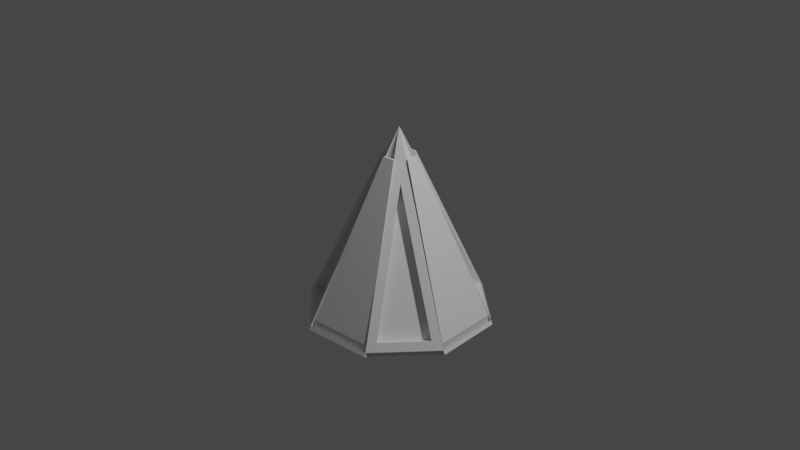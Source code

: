 # Source: transformin_bullet.blend  (saved by Blender 2.92.15; exported with 4.5.12 LTS)
import bpy
from mathutils import Matrix  # noqa: F401  (used for matrix-valued properties, if any)

bpy.ops.wm.read_factory_settings(use_empty=True)
scene = bpy.context.scene
scene.name = 'Scene'

# ---- collections
col_collection = bpy.data.collections.new('Collection'); scene.collection.children.link(col_collection)

# ---- world
world_world = bpy.data.worlds.new('World'); scene.world = world_world
world_world.use_nodes = True; world_world.node_tree.nodes.clear()
_N = world_world.node_tree.nodes; _L = world_world.node_tree.links
n0 = _N.new('ShaderNodeOutputWorld'); n0.name = 'World Output'; n0.location = (300, 300)
n1 = _N.new('ShaderNodeBackground'); n1.name = 'Background'; n1.location = (10, 300)
n1.inputs[0].default_value = (0.05088, 0.05088, 0.05088, 1.0)
_L.new(n1.outputs[0], n0.inputs[0])
n0.is_active_output = True
world_world.color = (0.05088, 0.05088, 0.05088)
world_world.use_sun_shadow = False
world_world.sun_shadow_jitter_overblur = 0.0

# ---- cameras
cam_camera = bpy.data.cameras.new('Camera')
cam_camera.clip_end = 100.0
cam_camera.ortho_scale = 7.314

# ---- lights
light_light = bpy.data.lights.new('Light', 'POINT')
light_light.transmission_factor = 0.0
light_light.energy = 1000.0
light_light.shadow_soft_size = 0.1
light_light.shadow_maximum_resolution = 0.006
light_light.use_absolute_resolution = True

# ---- meshes
me_cone_001 = bpy.data.meshes.new('Cone.001')
me_cone_001.from_pydata([(0.08988, 0.9193, -0.4379), (0.5865, 0.7136, -0.4379), (0.9193, -0.08988, -0.4379), (0.7136, -0.5865, -0.4379), (-0.08988, -0.9193, -0.4379), (-0.5865, -0.7136, -0.4379), (-0.9193, 0.08988, -0.4379), (-0.7136, 0.5865, -0.4379), (-0.217, 0.08988, 0.9666), (3.276e-08, 1.0, -0.525), (0.7071, 0.7071, -0.525), (1.0, -4.689e-08, -0.525), (0.7071, -0.7071, -0.525), (-5.466e-08, -1.0, -0.525), (3.276e-08, -3.177e-09, 1.475), (0.08988, 0.217, 0.9666), (0.217, -0.08988, 0.9666), (-0.08988, -0.217, 0.9666), (-0.7071, -0.7071, -0.525), (-1.0, 8.747e-09, -0.525), (-0.7071, 0.7071, -0.525), (0.08988, 0.9193, -0.4379), (0.5865, 0.7136, -0.4379), (0.08988, 0.217, 0.9666), (0.217, -0.08988, 0.9666), (0.9193, -0.08988, -0.4379), (0.7136, -0.5865, -0.4379), (-0.08988, -0.217, 0.9666), (-0.08988, -0.9193, -0.4379), (-0.5865, -0.7136, -0.4379), (-0.217, 0.08988, 0.9666), (-0.9193, 0.08988, -0.4379), (-0.7136, 0.5865, -0.4379), (0.05925, 0.8453, -0.4749), (0.5558, 0.6396, -0.4749), (0.05925, 0.1431, 0.9296), (0.1431, -0.05925, 0.9296), (0.8453, -0.05925, -0.4749), (0.6396, -0.5558, -0.4749), (-0.05925, -0.1431, 0.9296), (-0.05925, -0.8453, -0.4749), (-0.5558, -0.6396, -0.4749), (-0.1431, 0.05925, 0.9296), (-0.8453, 0.05925, -0.4749), (-0.6396, 0.5558, -0.4749), (0.04522, 0.8908, -0.5795), (-7.58e-09, -1.831e-08, 1.345), (0.5979, 0.6619, -0.5795), (0.8908, -0.04522, -0.5795), (0.6619, -0.5979, -0.5795), (-0.04522, -0.8908, -0.5795), (-0.5979, -0.6619, -0.5795), (-0.8908, 0.04522, -0.5795), (-0.6619, 0.5979, -0.5795), (0.7243, 0.7142, -0.5653), (1.017, 0.007129, -0.5653), (0.7142, -0.7243, -0.5653), (0.007129, -1.017, -0.5653), (-0.7243, -0.7142, -0.5653), (-1.017, -0.007129, -0.5653), (-0.7142, 0.7243, -0.5653), (-0.007129, 1.017, -0.5653), (0.6151, 0.669, -0.6199), (0.908, -0.03809, -0.6199), (0.669, -0.6151, -0.6199), (-0.03809, -0.908, -0.6199), (-0.6151, -0.669, -0.6199), (-0.908, 0.03809, -0.6199), (-0.669, 0.6151, -0.6199), (0.03809, 0.908, -0.6199), (0.7071, 0.7071, -0.525), (1.0, -4.689e-08, -0.525), (0.7071, -0.7071, -0.525), (-5.466e-08, -1.0, -0.525), (-0.7071, -0.7071, -0.525), (-1.0, 8.747e-09, -0.525), (-0.7071, 0.7071, -0.525), (3.276e-08, 1.0, -0.525), (0.5979, 0.6619, -0.5795), (0.8908, -0.04522, -0.5795), (0.6619, -0.5979, -0.5795), (-0.04522, -0.8908, -0.5795), (-0.5979, -0.6619, -0.5795), (-0.8908, 0.04522, -0.5795), (-0.6619, 0.5979, -0.5795), (0.04522, 0.8908, -0.5795), (1.786e-08, -3.177e-09, 1.481), (1.786e-08, -3.177e-09, 1.481), (3.276e-08, 1.172e-08, 1.481), (3.276e-08, 1.172e-08, 1.481), (1.786e-08, -3.177e-09, 1.481), (1.786e-08, -3.177e-09, 1.481), (3.276e-08, 1.172e-08, 1.481), (3.276e-08, 1.172e-08, 1.481), (3.276e-08, -3.177e-09, 1.481), (2.345e-08, -3.177e-09, 1.481), (3.276e-08, -3.177e-09, 1.481), (3.276e-08, 9.861e-09, 1.481), (3.276e-08, -3.177e-09, 1.481), (2.345e-08, -3.177e-09, 1.481), (3.276e-08, -3.177e-09, 1.481), (3.276e-08, 9.861e-09, 1.481)], [], [(8, 7, 32, 30), (20, 14, 46, 53), (3, 2, 25, 26), (49, 50, 65, 64), (5, 4, 28, 29), (18, 14, 46, 51), (1, 0, 21, 22), (10, 47, 62, 54), (0, 1, 10, 9), (15, 0, 9, 14), (1, 15, 14, 10), (16, 2, 11, 14), (2, 3, 12, 11), (3, 16, 14, 12), (17, 4, 13, 14), (4, 5, 18, 13), (5, 17, 14, 18), (8, 6, 19, 14), (6, 7, 20, 19), (7, 8, 14, 20), (26, 25, 37, 38), (29, 28, 40, 41), (22, 21, 33, 34), (32, 31, 43, 44), (0, 15, 23, 21), (17, 5, 29, 27), (16, 3, 26, 24), (15, 1, 22, 23), (6, 8, 30, 31), (4, 17, 27, 28), (2, 16, 24, 25), (7, 6, 31, 32), (33, 35, 34), (37, 36, 38), (40, 39, 41), (43, 42, 44), (30, 32, 44, 42), (21, 23, 35, 33), (27, 29, 41, 39), (24, 26, 38, 36), (23, 22, 34, 35), (31, 30, 42, 43), (28, 27, 39, 40), (25, 24, 36, 37), (47, 46, 48), (49, 46, 50), (51, 46, 52), (53, 46, 45), (14, 11, 48, 46), (19, 18, 58, 59), (14, 9, 45, 46), (14, 13, 50, 46), (52, 19, 59, 67), (14, 19, 52, 46), (10, 14, 46, 47), (12, 14, 46, 49), (57, 56, 64, 65), (55, 54, 62, 63), (59, 58, 66, 67), (61, 60, 68, 69), (45, 9, 61, 69), (48, 11, 55, 63), (18, 51, 66, 58), (13, 12, 56, 57), (51, 52, 67, 66), (9, 20, 60, 61), (12, 49, 64, 56), (47, 48, 63, 62), (50, 13, 57, 65), (20, 53, 68, 60), (53, 45, 69, 68), (11, 10, 54, 55), (12, 13, 73, 72), (51, 18, 74, 82), (11, 48, 79, 71), (9, 45, 85, 77), (50, 49, 80, 81), (47, 10, 70, 78), (18, 19, 75, 74), (19, 52, 83, 75), (71, 79, 95, 87), (78, 70, 86, 94), (77, 85, 101, 93), (85, 84, 100, 101), (75, 83, 99, 91), (52, 51, 82, 83), (20, 9, 77, 76), (49, 12, 72, 80), (48, 47, 78, 79), (13, 50, 81, 73), (53, 20, 76, 84), (45, 53, 84, 85), (10, 11, 71, 70), (91, 99, 98), (91, 98, 90), (93, 101, 100), (93, 100, 92), (95, 94, 86), (87, 95, 86), (97, 96, 88), (89, 97, 88), (82, 74, 90, 98), (80, 72, 88, 96), (79, 78, 94, 95), (73, 81, 97, 89), (81, 80, 96, 97), (84, 76, 92, 100), (83, 82, 98, 99)])
_uv = me_cone_001.uv_layers.new(name='UVMap')
_uv.uv.foreach_set('vector', [0.1979, 0.2716, 0.07874, 0.3907, 0.07874, 0.3907, 0.1979, 0.2716, 0.08029, 0.4197, 0.25, 0.25, 0.25, 0.25, 0.08029, 0.4197, 0.4213, 0.1093, 0.4706, 0.2284, 0.4706, 0.2284, 0.4213, 0.1093, 0.4197, 0.08029, 0.25, 0.01, 0.25, 0.01, 0.4197, 0.08029, 0.1093, 0.07874, 0.2284, 0.02938, 0.2284, 0.02938, 0.1093, 0.07874, 0.08029, 0.08029, 0.25, 0.25, 0.25, 0.25, 0.08029, 0.08029, 0.3907, 0.4213, 0.2716, 0.4706, 0.2716, 0.4706, 0.3907, 0.4213, 0.4197, 0.4197, 0.4197, 0.4197, 0.4197, 0.4197, 0.4197, 0.4197, 0.2716, 0.4706, 0.3907, 0.4213, 0.4197, 0.4197, 0.25, 0.49, 0.2716, 0.3021, 0.2716, 0.4706, 0.25, 0.49, 0.25, 0.25, 0.3907, 0.4213, 0.2716, 0.3021, 0.25, 0.25, 0.4197, 0.4197, 0.3021, 0.2284, 0.4706, 0.2284, 0.49, 0.25, 0.25, 0.25, 0.4706, 0.2284, 0.4213, 0.1093, 0.4197, 0.08029, 0.49, 0.25, 0.4213, 0.1093, 0.3021, 0.2284, 0.25, 0.25, 0.4197, 0.08029, 0.2284, 0.1979, 0.2284, 0.02938, 0.25, 0.01, 0.25, 0.25, 0.2284, 0.02938, 0.1093, 0.07874, 0.08029, 0.08029, 0.25, 0.01, 0.1093, 0.07874, 0.2284, 0.1979, 0.25, 0.25, 0.08029, 0.08029, 0.1979, 0.2716, 0.02938, 0.2716, 0.01, 0.25, 0.25, 0.25, 0.02938, 0.2716, 0.07874, 0.3907, 0.08029, 0.4197, 0.01, 0.25, 0.07874, 0.3907, 0.1979, 0.2716, 0.25, 0.25, 0.08029, 0.4197, 0.4213, 0.1093, 0.4706, 0.2284, 0.4706, 0.2284, 0.4213, 0.1093, 0.1093, 0.07874, 0.2284, 0.02938, 0.2284, 0.02938, 0.1093, 0.07874, 0.3907, 0.4213, 0.2716, 0.4706, 0.2716, 0.4706, 0.3907, 0.4213, 0.07874, 0.3907, 0.02938, 0.2716, 0.02938, 0.2716, 0.07874, 0.3907, 0.2716, 0.4706, 0.2716, 0.3021, 0.2716, 0.3021, 0.2716, 0.4706, 0.2284, 0.1979, 0.1093, 0.07874, 0.1093, 0.07874, 0.2284, 0.1979, 0.3021, 0.2284, 0.4213, 0.1093, 0.4213, 0.1093, 0.3021, 0.2284, 0.2716, 0.3021, 0.3907, 0.4213, 0.3907, 0.4213, 0.2716, 0.3021, 0.02938, 0.2716, 0.1979, 0.2716, 0.1979, 0.2716, 0.02938, 0.2716, 0.2284, 0.02938, 0.2284, 0.1979, 0.2284, 0.1979, 0.2284, 0.02938, 0.4706, 0.2284, 0.3021, 0.2284, 0.3021, 0.2284, 0.4706, 0.2284, 0.07874, 0.3907, 0.02938, 0.2716, 0.02938, 0.2716, 0.07874, 0.3907, 0.2716, 0.4706, 0.2716, 0.3021, 0.3907, 0.4213, 0.4706, 0.2284, 0.3021, 0.2284, 0.4213, 0.1093, 0.2284, 0.02938, 0.2284, 0.1979, 0.1093, 0.07874, 0.02938, 0.2716, 0.1979, 0.2716, 0.07874, 0.3907, 0.1979, 0.2716, 0.07874, 0.3907, 0.07874, 0.3907, 0.1979, 0.2716, 0.2716, 0.4706, 0.2716, 0.3021, 0.2716, 0.3021, 0.2716, 0.4706, 0.2284, 0.1979, 0.1093, 0.07874, 0.1093, 0.07874, 0.2284, 0.1979, 0.3021, 0.2284, 0.4213, 0.1093, 0.4213, 0.1093, 0.3021, 0.2284, 0.2716, 0.3021, 0.3907, 0.4213, 0.3907, 0.4213, 0.2716, 0.3021, 0.02938, 0.2716, 0.1979, 0.2716, 0.1979, 0.2716, 0.02938, 0.2716, 0.2284, 0.02938, 0.2284, 0.1979, 0.2284, 0.1979, 0.2284, 0.02938, 0.4706, 0.2284, 0.3021, 0.2284, 0.3021, 0.2284, 0.4706, 0.2284, 0.4197, 0.4197, 0.25, 0.25, 0.49, 0.25, 0.4197, 0.08029, 0.25, 0.25, 0.25, 0.01, 0.08029, 0.08029, 0.25, 0.25, 0.01, 0.25, 0.08029, 0.4197, 0.25, 0.25, 0.25, 0.49, 0.25, 0.25, 0.49, 0.25, 0.49, 0.25, 0.25, 0.25, 0.51, 0.25, 0.5803, 0.08029, 0.5803, 0.08029, 0.51, 0.25, 0.25, 0.25, 0.25, 0.49, 0.25, 0.49, 0.25, 0.25, 0.25, 0.25, 0.25, 0.01, 0.25, 0.01, 0.25, 0.25, 0.01, 0.25, 0.01, 0.25, 0.01, 0.25, 0.01, 0.25, 0.25, 0.25, 0.01, 0.25, 0.01, 0.25, 0.25, 0.25, 0.4197, 0.4197, 0.25, 0.25, 0.25, 0.25, 0.4197, 0.4197, 0.4197, 0.08029, 0.25, 0.25, 0.25, 0.25, 0.4197, 0.08029, 0.75, 0.01, 0.9197, 0.08029, 0.9197, 0.08029, 0.75, 0.01, 0.99, 0.25, 0.9197, 0.4197, 0.9197, 0.4197, 0.99, 0.25, 0.51, 0.25, 0.5803, 0.08029, 0.5803, 0.08029, 0.51, 0.25, 0.75, 0.49, 0.5803, 0.4197, 0.5803, 0.4197, 0.75, 0.49, 0.25, 0.49, 0.25, 0.49, 0.25, 0.49, 0.25, 0.49, 0.49, 0.25, 0.49, 0.25, 0.49, 0.25, 0.49, 0.25, 0.08029, 0.08029, 0.08029, 0.08029, 0.08029, 0.08029, 0.08029, 0.08029, 0.75, 0.01, 0.9197, 0.08029, 0.9197, 0.08029, 0.75, 0.01, 0.08029, 0.08029, 0.01, 0.25, 0.01, 0.25, 0.08029, 0.08029, 0.75, 0.49, 0.5803, 0.4197, 0.5803, 0.4197, 0.75, 0.49, 0.4197, 0.08029, 0.4197, 0.08029, 0.4197, 0.08029, 0.4197, 0.08029, 0.4197, 0.4197, 0.49, 0.25, 0.49, 0.25, 0.4197, 0.4197, 0.25, 0.01, 0.25, 0.01, 0.25, 0.01, 0.25, 0.01, 0.08029, 0.4197, 0.08029, 0.4197, 0.08029, 0.4197, 0.08029, 0.4197, 0.08029, 0.4197, 0.25, 0.49, 0.25, 0.49, 0.08029, 0.4197, 0.99, 0.25, 0.9197, 0.4197, 0.9197, 0.4197, 0.99, 0.25, 0.9197, 0.08029, 0.75, 0.01, 0.75, 0.01, 0.9197, 0.08029, 0.08029, 0.08029, 0.08029, 0.08029, 0.08029, 0.08029, 0.08029, 0.08029, 0.49, 0.25, 0.49, 0.25, 0.49, 0.25, 0.49, 0.25, 0.25, 0.49, 0.25, 0.49, 0.25, 0.49, 0.25, 0.49, 0.25, 0.01, 0.4197, 0.08029, 0.4197, 0.08029, 0.25, 0.01, 0.4197, 0.4197, 0.4197, 0.4197, 0.4197, 0.4197, 0.4197, 0.4197, 0.5803, 0.08029, 0.51, 0.25, 0.51, 0.25, 0.5803, 0.08029, 0.01, 0.25, 0.01, 0.25, 0.01, 0.25, 0.01, 0.25, 0.49, 0.25, 0.49, 0.25, 0.49, 0.25, 0.49, 0.25, 0.4197, 0.4197, 0.4197, 0.4197, 0.4197, 0.4197, 0.4197, 0.4197, 0.25, 0.49, 0.25, 0.49, 0.25, 0.49, 0.25, 0.49, 0.25, 0.49, 0.08029, 0.4197, 0.08029, 0.4197, 0.25, 0.49, 0.01, 0.25, 0.01, 0.25, 0.01, 0.25, 0.01, 0.25, 0.01, 0.25, 0.08029, 0.08029, 0.08029, 0.08029, 0.01, 0.25, 0.5803, 0.4197, 0.75, 0.49, 0.75, 0.49, 0.5803, 0.4197, 0.4197, 0.08029, 0.4197, 0.08029, 0.4197, 0.08029, 0.4197, 0.08029, 0.49, 0.25, 0.4197, 0.4197, 0.4197, 0.4197, 0.49, 0.25, 0.25, 0.01, 0.25, 0.01, 0.25, 0.01, 0.25, 0.01, 0.08029, 0.4197, 0.08029, 0.4197, 0.08029, 0.4197, 0.08029, 0.4197, 0.25, 0.49, 0.08029, 0.4197, 0.08029, 0.4197, 0.25, 0.49, 0.9197, 0.4197, 0.99, 0.25, 0.99, 0.25, 0.9197, 0.4197, 0.0, 0.0, 0.0, 0.0, 0.0, 0.0, 0.0, 0.0, 0.0, 0.0, 0.0, 0.0, 0.0, 0.0, 0.0, 0.0, 0.0, 0.0, 0.0, 0.0, 0.0, 0.0, 0.0, 0.0, 0.0, 0.0, 0.0, 0.0, 0.0, 0.0, 0.0, 0.0, 0.0, 0.0, 0.0, 0.0, 0.0, 0.0, 0.0, 0.0, 0.0, 0.0, 0.0, 0.0, 0.0, 0.0, 0.0, 0.0, 0.08029, 0.08029, 0.08029, 0.08029, 0.08029, 0.08029, 0.08029, 0.08029, 0.4197, 0.08029, 0.4197, 0.08029, 0.4197, 0.08029, 0.4197, 0.08029, 0.49, 0.25, 0.4197, 0.4197, 0.4197, 0.4197, 0.49, 0.25, 0.25, 0.01, 0.25, 0.01, 0.25, 0.01, 0.25, 0.01, 0.25, 0.01, 0.4197, 0.08029, 0.4197, 0.08029, 0.25, 0.01, 0.08029, 0.4197, 0.08029, 0.4197, 0.08029, 0.4197, 0.08029, 0.4197, 0.01, 0.25, 0.08029, 0.08029, 0.08029, 0.08029, 0.01, 0.25])
me_cone_001.use_remesh_fix_poles = True
me_cone_001.use_remesh_preserve_attributes = False
me_cone_001.use_mirror_vertex_groups = False
me_cone_001.update()
me_cylinder = bpy.data.meshes.new('Cylinder')
me_cylinder.from_pydata([(0.0, 1.0, -0.06272), (-2.291e-09, 0.858, 0.06272), (0.7071, 0.7071, -0.06272), (0.6067, 0.6067, 0.06272), (1.0, -4.371e-08, -0.06272), (0.858, -4.142e-08, 0.06272), (0.7071, -0.7071, -0.06272), (0.6067, -0.6067, 0.06272), (-8.742e-08, -1.0, -0.06272), (-8.284e-08, -0.858, 0.06272), (-0.7071, -0.7071, -0.06272), (-0.6067, -0.6067, 0.06272), (-1.0, 1.192e-08, -0.06272), (-0.858, 1.651e-08, 0.06272), (-0.7071, 0.7071, -0.06272), (-0.6067, 0.6067, 0.06272), (0.7071, 0.7071, 0.06272), (0.0, 1.0, 0.06272), (1.0, -4.371e-08, 0.06272), (0.7071, -0.7071, 0.06272), (-8.742e-08, -1.0, 0.06272), (-0.7071, -0.7071, 0.06272), (-1.0, 1.192e-08, 0.06272), (-0.7071, 0.7071, 0.06272), (0.1123, 0.1123, 1.781), (0.1588, -2.98e-08, 1.781), (0.185, -2.98e-08, 1.781), (0.1308, 0.1308, 1.781), (0.1123, -0.1123, 1.781), (-3.962e-08, -0.1588, 1.781), (-4.046e-08, -0.185, 1.781), (0.1308, -0.1308, 1.781), (-0.1123, -0.1123, 1.781), (-0.1588, -9.09e-09, 1.781), (-0.185, -9.937e-09, 1.781), (-0.1308, -0.1308, 1.781), (-0.1123, 0.1123, 1.781), (-2.471e-08, 0.1588, 1.781), (-2.429e-08, 0.185, 1.781), (-0.1308, 0.1308, 1.781)], [], [(0, 17, 16, 2), (2, 16, 18, 4), (4, 18, 19, 6), (6, 19, 20, 8), (8, 20, 21, 10), (10, 21, 22, 12), (3, 1, 15, 13, 11, 9, 7, 5), (12, 22, 23, 14), (14, 23, 17, 0), (0, 2, 4, 6, 8, 10, 12, 14), (24, 25, 26, 27), (5, 25, 24, 3), (18, 26, 25, 5), (16, 27, 26, 18), (3, 24, 27, 16), (28, 29, 30, 31), (9, 29, 28, 7), (20, 30, 29, 9), (19, 31, 30, 20), (7, 28, 31, 19), (32, 33, 34, 35), (13, 33, 32, 11), (22, 34, 33, 13), (21, 35, 34, 22), (11, 32, 35, 21), (36, 37, 38, 39), (1, 37, 36, 15), (17, 38, 37, 1), (23, 39, 38, 17), (15, 36, 39, 23)])
_uv = me_cylinder.uv_layers.new(name='UVMap')
_uv.uv.foreach_set('vector', [1.0, 0.5, 1.0, 1.0, 0.875, 1.0, 0.875, 0.5, 0.875, 0.5, 0.875, 1.0, 0.75, 1.0, 0.75, 0.5, 0.75, 0.5, 0.75, 1.0, 0.625, 1.0, 0.625, 0.5, 0.625, 0.5, 0.625, 1.0, 0.5, 1.0, 0.5, 0.5, 0.5, 0.5, 0.5, 1.0, 0.375, 1.0, 0.375, 0.5, 0.375, 0.5, 0.375, 1.0, 0.25, 1.0, 0.25, 0.5, 0.3956, 0.3956, 0.25, 0.4559, 0.1044, 0.3956, 0.04408, 0.25, 0.1044, 0.1044, 0.25, 0.04408, 0.3956, 0.1044, 0.4559, 0.25, 0.25, 0.5, 0.25, 1.0, 0.125, 1.0, 0.125, 0.5, 0.125, 0.5, 0.125, 1.0, 0.0, 1.0, 0.0, 0.5, 0.75, 0.49, 0.9197, 0.4197, 0.99, 0.25, 0.9197, 0.08029, 0.75, 0.01, 0.5803, 0.08029, 0.51, 0.25, 0.5803, 0.4197, 0.3956, 0.3956, 0.4559, 0.25, 0.49, 0.25, 0.4197, 0.4197, 0.4559, 0.25, 0.4559, 0.25, 0.3956, 0.3956, 0.3956, 0.3956, 0.49, 0.25, 0.49, 0.25, 0.4559, 0.25, 0.4559, 0.25, 0.4197, 0.4197, 0.4197, 0.4197, 0.49, 0.25, 0.49, 0.25, 0.3956, 0.3956, 0.3956, 0.3956, 0.4197, 0.4197, 0.4197, 0.4197, 0.3956, 0.1044, 0.25, 0.04408, 0.25, 0.01, 0.4197, 0.08029, 0.25, 0.04408, 0.25, 0.04408, 0.3956, 0.1044, 0.3956, 0.1044, 0.25, 0.01, 0.25, 0.01, 0.25, 0.04408, 0.25, 0.04408, 0.4197, 0.08029, 0.4197, 0.08029, 0.25, 0.01, 0.25, 0.01, 0.3956, 0.1044, 0.3956, 0.1044, 0.4197, 0.08029, 0.4197, 0.08029, 0.1044, 0.1044, 0.04408, 0.25, 0.01, 0.25, 0.08029, 0.08029, 0.04408, 0.25, 0.04408, 0.25, 0.1044, 0.1044, 0.1044, 0.1044, 0.01, 0.25, 0.01, 0.25, 0.04408, 0.25, 0.04408, 0.25, 0.08029, 0.08029, 0.08029, 0.08029, 0.01, 0.25, 0.01, 0.25, 0.1044, 0.1044, 0.1044, 0.1044, 0.08029, 0.08029, 0.08029, 0.08029, 0.1044, 0.3956, 0.25, 0.4559, 0.25, 0.49, 0.08029, 0.4197, 0.25, 0.4559, 0.25, 0.4559, 0.1044, 0.3956, 0.1044, 0.3956, 0.25, 0.49, 0.25, 0.49, 0.25, 0.4559, 0.25, 0.4559, 0.08029, 0.4197, 0.08029, 0.4197, 0.25, 0.49, 0.25, 0.49, 0.1044, 0.3956, 0.1044, 0.3956, 0.08029, 0.4197, 0.08029, 0.4197])
me_cylinder.use_remesh_fix_poles = True
me_cylinder.use_remesh_preserve_attributes = False
me_cylinder.use_mirror_vertex_groups = False
me_cylinder.update()
arm_armature = bpy.data.armatures.new('Armature')  # bones are not reproduced

# ---- objects
ob_light = bpy.data.objects.new('Light', light_light)
ob_camera = bpy.data.objects.new('Camera', cam_camera)
ob_cone = bpy.data.objects.new('Cone', me_cone_001)
ob_armature = bpy.data.objects.new('Armature', arm_armature)
ob_cylinder = bpy.data.objects.new('Cylinder', me_cylinder)

# ---- transforms, parenting, visibility, modifiers, constraints
ob_light.location = (4.076, 1.005, 5.904)
ob_light.rotation_euler = (0.6503, 0.05522, 1.866)
ob_light.lock_rotations_4d = False
ob_light.empty_display_type = 'ARROWS'
ob_light.color = (0.0, 0.0, 0.0, 0.0)
ob_light.lineart.crease_threshold = 0.0
ob_camera.location = (7.359, -6.926, 4.958)
ob_camera.rotation_euler = (1.109, 0.0, 0.8149)
ob_camera.lock_rotations_4d = False
ob_camera.empty_display_type = 'ARROWS'
ob_camera.color = (0.0, 0.0, 0.0, 0.0)
ob_camera.display_type = 'WIRE'
ob_camera.lineart.crease_threshold = 0.0
ob_cone.location = (-1.288e-08, -3.029e-08, -0.475)
ob_cone.rotation_euler = (0.0, -0.0, 1.265)
ob_cone.lineart.crease_threshold = 0.0
ob_armature.location = (-0.0006824, -0.00177, 0.08977)
ob_armature.scale = (1.274, 1.274, 1.274)
ob_armature.show_in_front = True
ob_armature.lineart.crease_threshold = 0.0
ob_cylinder.location = (-0.0002213, 0.007638, -1.005)
ob_cylinder.rotation_euler = (0.0, -0.0, 1.265)
ob_cylinder.scale = (0.9642, 0.9642, 0.9642)
ob_cylinder.lineart.crease_threshold = 0.0

# ---- collection membership
col_collection.objects.link(ob_light)
col_collection.objects.link(ob_camera)
col_collection.objects.link(ob_cone)
col_collection.objects.link(ob_armature)
col_collection.objects.link(ob_cylinder)

# ---- scene / render settings (as saved in the file)
scene.camera = ob_camera
scene.frame_start = 1; scene.frame_end = 250; scene.frame_set(1)
scene.render.engine = 'BLENDER_EEVEE_NEXT'
scene.cycles.use_denoising = False
scene.cycles.samples = 128
scene.cycles.sampling_pattern = 'TABULATED_SOBOL'
scene.cycles.use_adaptive_sampling = False
scene.cycles.use_light_tree = False
scene.view_settings.view_transform = 'Filmic'
bpy.context.view_layer.update()

